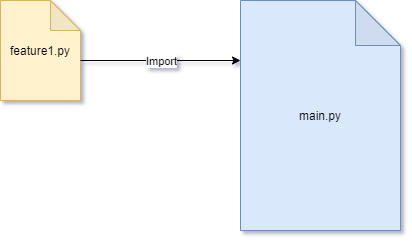

The diagram above was exported from draw.io. Its source (the exported page's mxGraphModel, read from the mxfile embedded in the PNG):
<mxGraphModel dx="1024" dy="592" grid="1" gridSize="10" guides="1" tooltips="1" connect="1" arrows="1" fold="1" page="1" pageScale="1" pageWidth="1169" pageHeight="827" math="0" shadow="0">
  <root>
    <mxCell id="0" />
    <mxCell id="1" parent="0" />
    <mxCell id="2" value="feature1.py" style="shape=note;whiteSpace=wrap;html=1;backgroundOutline=1;darkOpacity=0.05;fillColor=#fff2cc;strokeColor=#d6b656;sketch=0;" vertex="1" parent="1">
      <mxGeometry x="120" y="80" width="80" height="100" as="geometry" />
    </mxCell>
    <mxCell id="3" value="main.py" style="shape=note;whiteSpace=wrap;html=1;backgroundOutline=1;darkOpacity=0.05;fillColor=#dae8fc;strokeColor=#6c8ebf;size=45;" vertex="1" parent="1">
      <mxGeometry x="360" y="80" width="160" height="230" as="geometry" />
    </mxCell>
    <mxCell id="4" value="" style="endArrow=classic;html=1;rounded=0;edgeStyle=orthogonalEdgeStyle;" edge="1" parent="1">
      <mxGeometry relative="1" as="geometry">
        <mxPoint x="200" y="140" as="sourcePoint" />
        <mxPoint x="360" y="140" as="targetPoint" />
      </mxGeometry>
    </mxCell>
    <mxCell id="5" value="Import" style="edgeLabel;resizable=0;html=1;align=center;verticalAlign=middle;" connectable="0" vertex="1" parent="4">
      <mxGeometry relative="1" as="geometry" />
    </mxCell>
  </root>
</mxGraphModel>